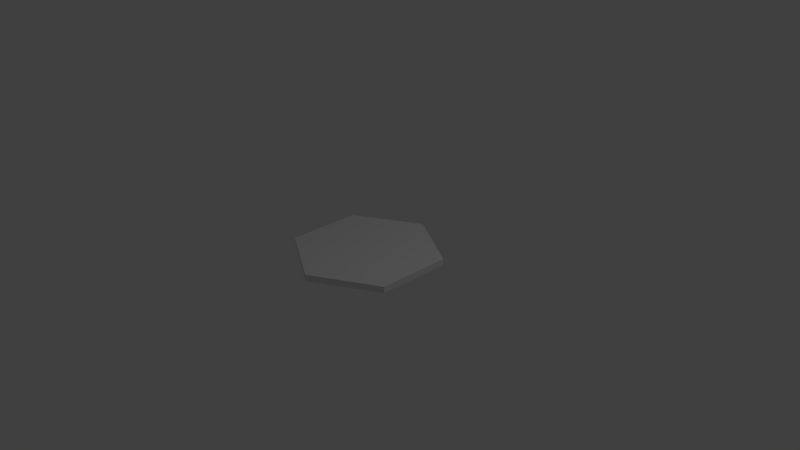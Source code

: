 # Source: Zeton.blend  (saved by Blender 2.79.0; exported with 4.5.12 LTS)
import bpy
from mathutils import Matrix  # noqa: F401  (used for matrix-valued properties, if any)

bpy.ops.wm.read_factory_settings(use_empty=True)
scene = bpy.context.scene
scene.name = 'Scene'

# ---- collections
col_collection_1 = bpy.data.collections.new('Collection 1'); scene.collection.children.link(col_collection_1)

# ---- world
world_world = bpy.data.worlds.new('World'); scene.world = world_world
world_world.color = (0.05088, 0.05088, 0.05088)
world_world.use_sun_shadow = False
world_world.sun_shadow_jitter_overblur = 0.0
world_world.cycles.sampling_method = 'MANUAL'

# ---- cameras
cam_camera = bpy.data.cameras.new('Camera')
cam_camera.clip_end = 100.0
cam_camera.lens = 35.0
cam_camera.sensor_width = 32.0
cam_camera.sensor_height = 18.0
cam_camera.ortho_scale = 7.314
cam_camera.dof.focus_distance = 0.0
cam_camera.dof.aperture_fstop = 128.0

# ---- lights
light_lamp = bpy.data.lights.new('Lamp', 'POINT')
light_lamp.transmission_factor = 0.0
light_lamp.cutoff_distance = 30.0
light_lamp.energy = 100.0
light_lamp.shadow_buffer_clip_start = 1.001
light_lamp.shadow_soft_size = 0.1
light_lamp.shadow_maximum_resolution = 0.006
light_lamp.use_absolute_resolution = True

# ---- meshes
me_cube_001 = bpy.data.meshes.new('Cube.001')
me_cube_001.from_pydata([(0.0034, 0.9667, 0.009175), (0.0034, 0.9667, 0.09611), (0.8694, 0.4667, 0.009175), (0.8694, 0.4667, 0.09611), (0.8694, -0.5333, 0.009175), (0.8694, -0.5333, 0.09611), (0.0034, -1.033, 0.009175), (0.0034, -1.033, 0.09611), (-0.8626, -0.5333, 0.009175), (-0.8626, -0.5333, 0.09611), (-0.8626, 0.4667, 0.009175), (-0.8626, 0.4667, 0.09611)], [], [(0, 1, 3, 2), (2, 3, 5, 4), (4, 5, 7, 6), (6, 7, 9, 8), (3, 1, 11, 9, 7, 5), (8, 9, 11, 10), (10, 11, 1, 0), (0, 2, 4, 6, 8, 10)])
me_cube_001.use_remesh_preserve_volume = False
me_cube_001.use_remesh_preserve_attributes = False
me_cube_001.use_mirror_vertex_groups = False
me_cube_001.update()

# ---- objects
ob_cube = bpy.data.objects.new('Cube', me_cube_001)
ob_lamp = bpy.data.objects.new('Lamp', light_lamp)
ob_camera = bpy.data.objects.new('Camera', cam_camera)

# ---- transforms, parenting, visibility, modifiers, constraints
ob_cube.location = (0.0, 0.0, 0.0)
ob_cube.lineart.crease_threshold = 0.0
ob_lamp.location = (4.076, 1.005, 5.904)
ob_lamp.rotation_euler = (0.6503, 0.05522, 1.866)
ob_lamp.lock_rotations_4d = False
ob_lamp.empty_display_type = 'ARROWS'
ob_lamp.color = (0.0, 0.0, 0.0, 0.0)
ob_lamp.lineart.crease_threshold = 0.0
ob_camera.location = (7.481, -6.508, 5.344)
ob_camera.rotation_euler = (1.109, 0.0, 0.8149)
ob_camera.lock_rotations_4d = False
ob_camera.empty_display_type = 'ARROWS'
ob_camera.color = (0.0, 0.0, 0.0, 0.0)
ob_camera.display_type = 'WIRE'
ob_camera.lineart.crease_threshold = 0.0

# ---- collection membership
col_collection_1.objects.link(ob_cube)
col_collection_1.objects.link(ob_lamp)
col_collection_1.objects.link(ob_camera)

# ---- scene / render settings (as saved in the file)
scene.camera = ob_camera
scene.frame_start = 1; scene.frame_end = 250; scene.frame_set(1)
scene.render.engine = 'BLENDER_EEVEE_NEXT'
scene.render.resolution_percentage = 50
scene.render.dither_intensity = 0.0
scene.cycles.use_denoising = False
scene.cycles.samples = 128
scene.cycles.sampling_pattern = 'TABULATED_SOBOL'
scene.cycles.use_adaptive_sampling = False
scene.cycles.use_light_tree = False
scene.cycles.blur_glossy = 0.0
scene.cycles.sample_clamp_indirect = 0.0
scene.view_settings.view_transform = 'Standard'
bpy.context.view_layer.update()
